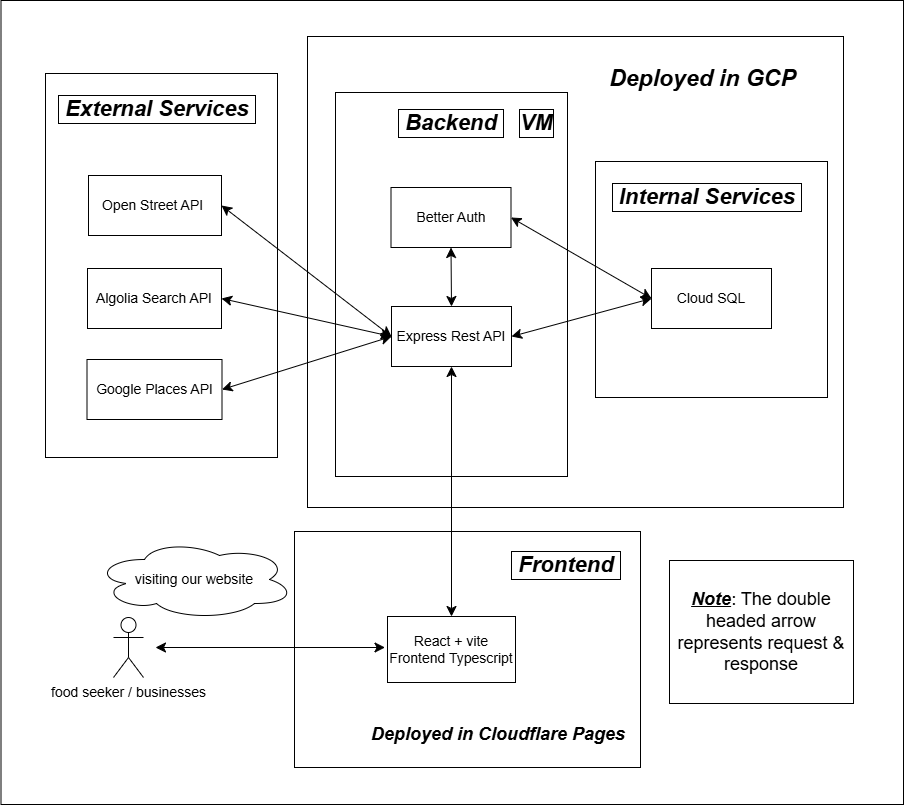

The diagram above was exported from draw.io. Its source (the exported page's mxGraphModel, read from the mxfile embedded in the PNG):
<mxGraphModel dx="2659" dy="1799" grid="0" gridSize="10" guides="1" tooltips="1" connect="1" arrows="1" fold="1" page="0" pageScale="1" pageWidth="850" pageHeight="1100" math="0" shadow="0">
  <root>
    <mxCell id="0" />
    <mxCell id="1" parent="0" />
    <mxCell id="FO72klmZ5xC-FS1mgvWj-34" edge="1" parent="1" source="FO72klmZ5xC-FS1mgvWj-35" style="edgeStyle=orthogonalEdgeStyle;rounded=0;orthogonalLoop=1;jettySize=auto;html=1;startArrow=classic;startFill=1;" value="">
      <mxGeometry relative="1" as="geometry">
        <mxPoint x="1041" y="-471" as="targetPoint" />
      </mxGeometry>
    </mxCell>
    <mxCell id="FO72klmZ5xC-FS1mgvWj-39" edge="1" parent="1" source="FO72klmZ5xC-FS1mgvWj-33" style="endArrow=classic;startArrow=classic;html=1;rounded=0;exitX=0.25;exitY=0;exitDx=0;exitDy=0;entryX=0.5;entryY=1;entryDx=0;entryDy=0;" value="">
      <mxGeometry height="50" relative="1" width="50" as="geometry">
        <mxPoint x="873" y="-302.02" as="sourcePoint" />
        <mxPoint x="917" y="-441" as="targetPoint" />
      </mxGeometry>
    </mxCell>
    <mxCell id="FO72klmZ5xC-FS1mgvWj-40" edge="1" parent="1" style="endArrow=classic;startArrow=classic;html=1;rounded=0;exitX=0.5;exitY=1;exitDx=0;exitDy=0;entryX=0.75;entryY=0;entryDx=0;entryDy=0;" target="FO72klmZ5xC-FS1mgvWj-33" value="">
      <mxGeometry height="50" relative="1" width="50" as="geometry">
        <mxPoint x="1101" y="-441" as="sourcePoint" />
        <mxPoint x="989" y="-290.02" as="targetPoint" />
      </mxGeometry>
    </mxCell>
    <mxCell id="FO72klmZ5xC-FS1mgvWj-74" parent="1" style="rounded=0;whiteSpace=wrap;html=1;" value="" vertex="1">
      <mxGeometry height="804" width="902.5" x="-1013.5" y="-438" as="geometry" />
    </mxCell>
    <mxCell id="FO72klmZ5xC-FS1mgvWj-75" parent="1" style="rounded=0;whiteSpace=wrap;html=1;" value="" vertex="1">
      <mxGeometry height="471" width="536" x="-707" y="-402" as="geometry" />
    </mxCell>
    <mxCell id="FO72klmZ5xC-FS1mgvWj-76" parent="1" style="rounded=0;whiteSpace=wrap;html=1;" value="" vertex="1">
      <mxGeometry height="384" width="232" x="-969" y="-365" as="geometry" />
    </mxCell>
    <mxCell id="FO72klmZ5xC-FS1mgvWj-77" parent="1" style="rounded=0;whiteSpace=wrap;html=1;" value="" vertex="1">
      <mxGeometry height="236" width="346" x="-720" y="93" as="geometry" />
    </mxCell>
    <mxCell id="FO72klmZ5xC-FS1mgvWj-78" parent="1" style="rounded=0;whiteSpace=wrap;html=1;" value="&lt;font style=&quot;font-size: 14px;&quot;&gt;React + vite Frontend Typescript&lt;/font&gt;" vertex="1">
      <mxGeometry height="66" width="128" x="-627" y="178" as="geometry" />
    </mxCell>
    <mxCell id="FO72klmZ5xC-FS1mgvWj-79" parent="1" style="whiteSpace=wrap;html=1;" value="&lt;font style=&quot;font-size: 14px;&quot;&gt;Open Street API&amp;nbsp;&lt;/font&gt;" vertex="1">
      <mxGeometry height="60" width="133" x="-926" y="-263" as="geometry" />
    </mxCell>
    <mxCell id="FO72klmZ5xC-FS1mgvWj-80" parent="1" style="shape=umlActor;verticalLabelPosition=bottom;verticalAlign=top;html=1;outlineConnect=0;" value="&lt;font style=&quot;font-size: 14px;&quot;&gt;food seeker / businesses&lt;/font&gt;" vertex="1">
      <mxGeometry height="60" width="30" x="-901" y="179" as="geometry" />
    </mxCell>
    <mxCell id="FO72klmZ5xC-FS1mgvWj-81" parent="1" style="ellipse;shape=cloud;whiteSpace=wrap;html=1;fontSize=11;" value="&lt;font style=&quot;font-size: 14px;&quot;&gt;visiting our website&lt;/font&gt;" vertex="1">
      <mxGeometry height="80" width="200" x="-920" y="101" as="geometry" />
    </mxCell>
    <mxCell id="FO72klmZ5xC-FS1mgvWj-82" parent="1" style="whiteSpace=wrap;html=1;" value="&lt;font style=&quot;font-size: 14px;&quot;&gt;Algolia Search API&lt;/font&gt;" vertex="1">
      <mxGeometry height="60" width="134" x="-927" y="-170" as="geometry" />
    </mxCell>
    <mxCell id="FO72klmZ5xC-FS1mgvWj-83" parent="1" style="text;align=center;verticalAlign=middle;rounded=0;dashed=1;strokeWidth=7;fontStyle=3;labelBorderColor=light-dark(#000000, #e9e2e2);textShadow=0;labelBackgroundColor=none;whiteSpace=wrap;html=1;convertToSvg=0;svgWhiteSpace=wrap;autosizeText=1;fontSize=6;" value="&lt;font style=&quot;font-size: 22px;&quot;&gt;&amp;nbsp;Frontend&amp;nbsp;&lt;/font&gt;" vertex="1">
      <mxGeometry height="30" width="80" x="-488" y="112" as="geometry" />
    </mxCell>
    <mxCell id="FO72klmZ5xC-FS1mgvWj-84" parent="1" style="text;align=center;verticalAlign=middle;rounded=0;dashed=1;strokeWidth=7;fontStyle=3;labelBorderColor=light-dark(#000000, #e9e2e2);textShadow=0;labelBackgroundColor=none;whiteSpace=wrap;html=1;convertToSvg=0;svgWhiteSpace=wrap;autosizeText=1;fontSize=6;" value="&lt;font style=&quot;font-size: 22px;&quot;&gt;&amp;nbsp;External Services&amp;nbsp;&lt;/font&gt;" vertex="1">
      <mxGeometry height="30" width="208" x="-961" y="-344" as="geometry" />
    </mxCell>
    <mxCell id="FO72klmZ5xC-FS1mgvWj-85" parent="1" style="rounded=0;whiteSpace=wrap;html=1;fontSize=22;labelBorderColor=none;gradientColor=none;strokeWidth=0;strokeColor=none;" value="&lt;b&gt;&lt;i&gt;&lt;font style=&quot;font-size: 23px;&quot;&gt;Deployed in GCP&lt;/font&gt;&lt;/i&gt;&lt;/b&gt;" vertex="1">
      <mxGeometry height="60" width="249" x="-436" y="-390" as="geometry" />
    </mxCell>
    <mxCell id="FO72klmZ5xC-FS1mgvWj-86" parent="1" style="rounded=0;whiteSpace=wrap;html=1;" value="&lt;font style=&quot;font-size: 18px;&quot;&gt;&lt;b&gt;&lt;i&gt;&lt;u&gt;Note&lt;/u&gt;&lt;/i&gt;&lt;/b&gt;: The double headed arrow represents request &amp;amp; response&lt;/font&gt;" vertex="1">
      <mxGeometry height="143" width="184" x="-345" y="122" as="geometry" />
    </mxCell>
    <mxCell id="FO72klmZ5xC-FS1mgvWj-87" parent="1" style="rounded=0;whiteSpace=wrap;html=1;" value="" vertex="1">
      <mxGeometry height="384" width="232" x="-679" y="-346" as="geometry" />
    </mxCell>
    <mxCell id="FO72klmZ5xC-FS1mgvWj-88" parent="1" style="whiteSpace=wrap;html=1;" value="&lt;font style=&quot;font-size: 14px;&quot;&gt;Better Auth&lt;/font&gt;" vertex="1">
      <mxGeometry height="60" width="120" x="-623.5" y="-251" as="geometry" />
    </mxCell>
    <mxCell id="FO72klmZ5xC-FS1mgvWj-89" parent="1" style="whiteSpace=wrap;html=1;" value="&lt;font style=&quot;font-size: 14px;&quot;&gt;Express Rest API&lt;/font&gt;" vertex="1">
      <mxGeometry height="60" width="120" x="-623" y="-132" as="geometry" />
    </mxCell>
    <mxCell id="FO72klmZ5xC-FS1mgvWj-90" parent="1" style="text;align=center;verticalAlign=middle;rounded=0;dashed=1;strokeWidth=7;fontStyle=3;labelBorderColor=light-dark(#000000, #e9e2e2);textShadow=0;labelBackgroundColor=none;whiteSpace=wrap;html=1;convertToSvg=0;svgWhiteSpace=wrap;autosizeText=1;fontSize=6;" value="&lt;font style=&quot;font-size: 22px;&quot;&gt;&amp;nbsp;Backend&amp;nbsp;&lt;/font&gt;" vertex="1">
      <mxGeometry height="30" width="208" x="-667.5" y="-330" as="geometry" />
    </mxCell>
    <mxCell id="FO72klmZ5xC-FS1mgvWj-91" parent="1" style="rounded=0;whiteSpace=wrap;html=1;" value="" vertex="1">
      <mxGeometry height="236" width="232" x="-419" y="-277" as="geometry" />
    </mxCell>
    <mxCell id="FO72klmZ5xC-FS1mgvWj-92" parent="1" style="whiteSpace=wrap;html=1;" value="&lt;span style=&quot;font-size: 14px;&quot;&gt;Cloud SQL&lt;/span&gt;" vertex="1">
      <mxGeometry height="60" width="120" x="-363" y="-170" as="geometry" />
    </mxCell>
    <mxCell id="FO72klmZ5xC-FS1mgvWj-93" parent="1" style="text;align=center;verticalAlign=middle;rounded=0;dashed=1;strokeWidth=7;fontStyle=3;labelBorderColor=light-dark(#000000, #e9e2e2);textShadow=0;labelBackgroundColor=none;whiteSpace=wrap;html=1;convertToSvg=0;svgWhiteSpace=wrap;autosizeText=1;fontSize=6;" value="&lt;font style=&quot;font-size: 22px;&quot;&gt;&amp;nbsp;Internal Services&amp;nbsp;&lt;/font&gt;" vertex="1">
      <mxGeometry height="30" width="208" x="-411" y="-256" as="geometry" />
    </mxCell>
    <mxCell id="FO72klmZ5xC-FS1mgvWj-94" parent="1" style="rounded=0;whiteSpace=wrap;html=1;fontSize=22;labelBorderColor=none;gradientColor=none;strokeWidth=0;strokeColor=none;" value="&lt;span style=&quot;font-size: 18px;&quot;&gt;&lt;b&gt;&lt;i&gt;Deployed in Cloudflare Pages&lt;/i&gt;&lt;/b&gt;&lt;/span&gt;" vertex="1">
      <mxGeometry height="62" width="271.5" x="-652.5" y="264" as="geometry" />
    </mxCell>
    <mxCell id="FO72klmZ5xC-FS1mgvWj-95" parent="1" style="text;align=center;verticalAlign=middle;rounded=0;dashed=1;strokeWidth=7;fontStyle=3;labelBorderColor=light-dark(#000000, #e9e2e2);textShadow=0;labelBackgroundColor=none;whiteSpace=wrap;html=1;convertToSvg=0;svgWhiteSpace=wrap;autosizeText=1;fontSize=6;" value="&lt;font style=&quot;font-size: 22px;&quot;&gt;VM&lt;/font&gt;" vertex="1">
      <mxGeometry height="30" width="37" x="-496.5" y="-330" as="geometry" />
    </mxCell>
    <mxCell id="FO72klmZ5xC-FS1mgvWj-96" edge="1" parent="1" source="FO72klmZ5xC-FS1mgvWj-82" style="endArrow=classic;startArrow=classic;html=1;rounded=0;fontSize=12;startSize=8;endSize=8;curved=1;entryX=0;entryY=0.5;entryDx=0;entryDy=0;exitX=1;exitY=0.5;exitDx=0;exitDy=0;" target="FO72klmZ5xC-FS1mgvWj-89" value="">
      <mxGeometry height="50" relative="1" width="50" as="geometry">
        <mxPoint x="-858" y="129" as="sourcePoint" />
        <mxPoint x="-808" y="79" as="targetPoint" />
      </mxGeometry>
    </mxCell>
    <mxCell id="FO72klmZ5xC-FS1mgvWj-97" edge="1" parent="1" style="endArrow=classic;startArrow=classic;html=1;rounded=0;fontSize=12;startSize=8;endSize=8;curved=1;entryX=0;entryY=0.5;entryDx=0;entryDy=0;" value="">
      <mxGeometry height="50" relative="1" width="50" as="geometry">
        <mxPoint x="-859" y="209" as="sourcePoint" />
        <mxPoint x="-629.5" y="208.99999999999977" as="targetPoint" />
      </mxGeometry>
    </mxCell>
    <mxCell id="FO72klmZ5xC-FS1mgvWj-98" edge="1" parent="1" source="FO72klmZ5xC-FS1mgvWj-89" style="endArrow=classic;startArrow=classic;html=1;rounded=0;fontSize=12;startSize=8;endSize=8;curved=1;entryX=0;entryY=0.5;entryDx=0;entryDy=0;exitX=1;exitY=0.5;exitDx=0;exitDy=0;" target="FO72klmZ5xC-FS1mgvWj-92" value="">
      <mxGeometry height="50" relative="1" width="50" as="geometry">
        <mxPoint x="-554" y="-4" as="sourcePoint" />
        <mxPoint x="-374" y="2" as="targetPoint" />
      </mxGeometry>
    </mxCell>
    <mxCell id="FO72klmZ5xC-FS1mgvWj-99" edge="1" parent="1" source="FO72klmZ5xC-FS1mgvWj-88" style="endArrow=classic;startArrow=classic;html=1;rounded=0;fontSize=12;startSize=8;endSize=8;curved=1;entryX=0;entryY=0.5;entryDx=0;entryDy=0;exitX=1;exitY=0.5;exitDx=0;exitDy=0;" target="FO72klmZ5xC-FS1mgvWj-92" value="">
      <mxGeometry height="50" relative="1" width="50" as="geometry">
        <mxPoint x="-446" y="79" as="sourcePoint" />
        <mxPoint x="-306" y="54" as="targetPoint" />
      </mxGeometry>
    </mxCell>
    <mxCell id="FO72klmZ5xC-FS1mgvWj-100" edge="1" parent="1" source="FO72klmZ5xC-FS1mgvWj-89" style="endArrow=classic;startArrow=classic;html=1;rounded=0;fontSize=12;startSize=8;endSize=8;curved=1;entryX=0.5;entryY=0;entryDx=0;entryDy=0;exitX=0.5;exitY=1;exitDx=0;exitDy=0;" target="FO72klmZ5xC-FS1mgvWj-78" value="">
      <mxGeometry height="50" relative="1" width="50" as="geometry">
        <mxPoint x="-552" y="-55" as="sourcePoint" />
        <mxPoint x="-412" y="39" as="targetPoint" />
      </mxGeometry>
    </mxCell>
    <mxCell id="FO72klmZ5xC-FS1mgvWj-101" edge="1" parent="1" source="FO72klmZ5xC-FS1mgvWj-79" style="endArrow=classic;startArrow=classic;html=1;rounded=0;fontSize=12;startSize=8;endSize=8;curved=1;entryX=0;entryY=0.5;entryDx=0;entryDy=0;exitX=1;exitY=0.5;exitDx=0;exitDy=0;" target="FO72klmZ5xC-FS1mgvWj-89" value="">
      <mxGeometry height="50" relative="1" width="50" as="geometry">
        <mxPoint x="-776" y="-199" as="sourcePoint" />
        <mxPoint x="-606" y="-174" as="targetPoint" />
      </mxGeometry>
    </mxCell>
    <mxCell id="FO72klmZ5xC-FS1mgvWj-102" edge="1" parent="1" source="FO72klmZ5xC-FS1mgvWj-88" style="endArrow=classic;startArrow=classic;html=1;rounded=0;fontSize=12;startSize=8;endSize=8;curved=1;entryX=0.5;entryY=0;entryDx=0;entryDy=0;exitX=0.5;exitY=1;exitDx=0;exitDy=0;" target="FO72klmZ5xC-FS1mgvWj-89" value="">
      <mxGeometry height="50" relative="1" width="50" as="geometry">
        <mxPoint x="-729" y="-178" as="sourcePoint" />
        <mxPoint x="-559" y="-65" as="targetPoint" />
      </mxGeometry>
    </mxCell>
    <mxCell id="FO72klmZ5xC-FS1mgvWj-103" edge="1" parent="1" source="FO72klmZ5xC-FS1mgvWj-104" style="edgeStyle=none;curved=1;rounded=0;orthogonalLoop=1;jettySize=auto;html=1;exitX=1;exitY=0.5;exitDx=0;exitDy=0;entryX=0;entryY=0.5;entryDx=0;entryDy=0;fontSize=12;startSize=8;endSize=8;startArrow=classic;startFill=1;" target="FO72klmZ5xC-FS1mgvWj-89">
      <mxGeometry relative="1" as="geometry" />
    </mxCell>
    <mxCell id="FO72klmZ5xC-FS1mgvWj-104" parent="1" style="whiteSpace=wrap;html=1;" value="&lt;font style=&quot;font-size: 14px;&quot;&gt;Google Places API&lt;/font&gt;" vertex="1">
      <mxGeometry height="60" width="135" x="-927.5" y="-79" as="geometry" />
    </mxCell>
  </root>
</mxGraphModel>